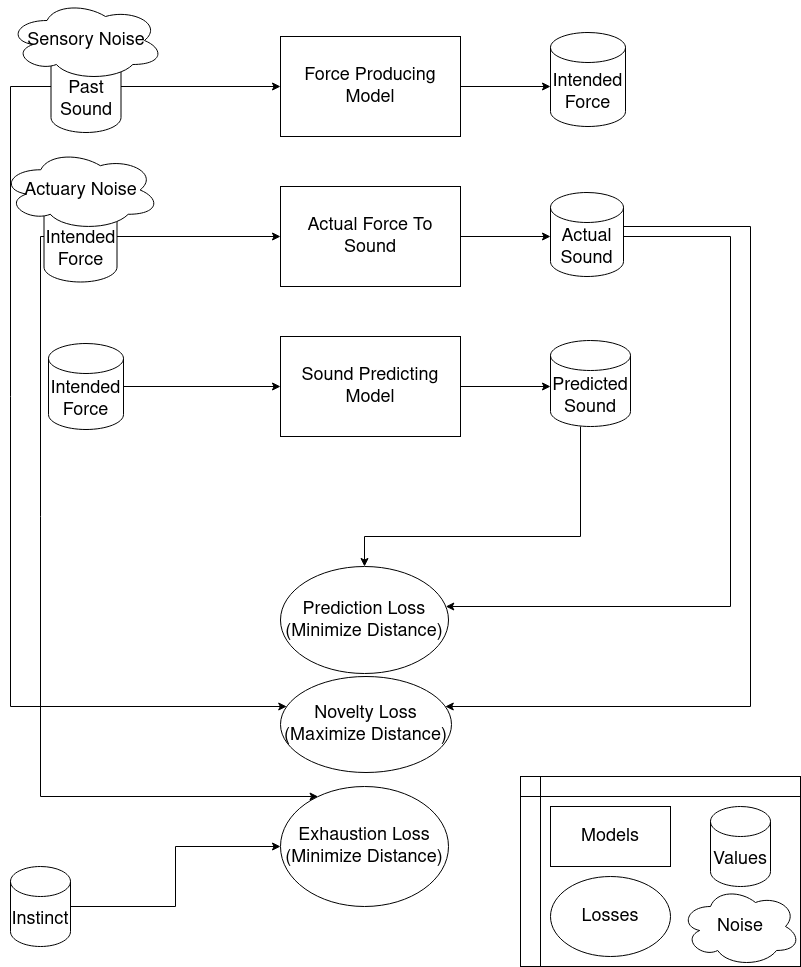

The diagram above was exported from draw.io. Its source (the exported page's mxGraphModel, read from the mxfile embedded in the PNG):
<mxGraphModel dx="1914" dy="1221" grid="0" gridSize="10" guides="1" tooltips="1" connect="1" arrows="1" fold="1" page="1" pageScale="1" pageWidth="850" pageHeight="1100" math="0" shadow="0">
  <root>
    <mxCell id="0" />
    <mxCell id="1" parent="0" />
    <mxCell id="SYg3MJpK57FfUuHqnVas-36" value="" style="shape=internalStorage;whiteSpace=wrap;html=1;backgroundOutline=1;fontSize=18;" vertex="1" parent="1">
      <mxGeometry x="570" y="910" width="280" height="190" as="geometry" />
    </mxCell>
    <mxCell id="SYg3MJpK57FfUuHqnVas-6" style="edgeStyle=orthogonalEdgeStyle;rounded=0;orthogonalLoop=1;jettySize=auto;html=1;fontSize=18;" edge="1" parent="1" source="SYg3MJpK57FfUuHqnVas-1">
      <mxGeometry relative="1" as="geometry">
        <mxPoint x="600" y="220" as="targetPoint" />
      </mxGeometry>
    </mxCell>
    <mxCell id="SYg3MJpK57FfUuHqnVas-1" value="Force Producing Model" style="rounded=0;whiteSpace=wrap;html=1;fontSize=18;" vertex="1" parent="1">
      <mxGeometry x="330" y="170" width="180" height="100" as="geometry" />
    </mxCell>
    <mxCell id="SYg3MJpK57FfUuHqnVas-26" style="edgeStyle=orthogonalEdgeStyle;rounded=0;orthogonalLoop=1;jettySize=auto;html=1;fontSize=18;" edge="1" parent="1" source="SYg3MJpK57FfUuHqnVas-3" target="SYg3MJpK57FfUuHqnVas-24">
      <mxGeometry relative="1" as="geometry">
        <Array as="points">
          <mxPoint x="60" y="220" />
          <mxPoint x="60" y="840" />
        </Array>
      </mxGeometry>
    </mxCell>
    <mxCell id="SYg3MJpK57FfUuHqnVas-40" style="edgeStyle=orthogonalEdgeStyle;rounded=0;orthogonalLoop=1;jettySize=auto;html=1;entryX=0;entryY=0.5;entryDx=0;entryDy=0;" edge="1" parent="1" source="SYg3MJpK57FfUuHqnVas-3" target="SYg3MJpK57FfUuHqnVas-1">
      <mxGeometry relative="1" as="geometry" />
    </mxCell>
    <mxCell id="SYg3MJpK57FfUuHqnVas-3" value="Past Sound" style="shape=cylinder3;whiteSpace=wrap;html=1;boundedLbl=1;backgroundOutline=1;size=15;fontSize=18;" vertex="1" parent="1">
      <mxGeometry x="100.5" y="174" width="70" height="92" as="geometry" />
    </mxCell>
    <mxCell id="SYg3MJpK57FfUuHqnVas-5" value="Sensory Noise" style="ellipse;shape=cloud;whiteSpace=wrap;html=1;fontSize=18;" vertex="1" parent="1">
      <mxGeometry x="57.5" y="134" width="156" height="80" as="geometry" />
    </mxCell>
    <mxCell id="SYg3MJpK57FfUuHqnVas-7" value="Intended Force" style="shape=cylinder3;whiteSpace=wrap;html=1;boundedLbl=1;backgroundOutline=1;size=15;fontSize=18;" vertex="1" parent="1">
      <mxGeometry x="600" y="166" width="75" height="94" as="geometry" />
    </mxCell>
    <mxCell id="SYg3MJpK57FfUuHqnVas-8" style="edgeStyle=orthogonalEdgeStyle;rounded=0;orthogonalLoop=1;jettySize=auto;html=1;fontSize=18;" edge="1" parent="1" source="SYg3MJpK57FfUuHqnVas-9">
      <mxGeometry relative="1" as="geometry">
        <mxPoint x="600" y="370" as="targetPoint" />
      </mxGeometry>
    </mxCell>
    <mxCell id="SYg3MJpK57FfUuHqnVas-9" value="Actual Force To Sound" style="rounded=0;whiteSpace=wrap;html=1;fontSize=18;" vertex="1" parent="1">
      <mxGeometry x="330" y="320" width="180" height="100" as="geometry" />
    </mxCell>
    <mxCell id="SYg3MJpK57FfUuHqnVas-30" style="edgeStyle=orthogonalEdgeStyle;rounded=0;orthogonalLoop=1;jettySize=auto;html=1;fontSize=18;" edge="1" parent="1" source="SYg3MJpK57FfUuHqnVas-11" target="SYg3MJpK57FfUuHqnVas-27">
      <mxGeometry relative="1" as="geometry">
        <Array as="points">
          <mxPoint x="90" y="370" />
          <mxPoint x="90" y="930" />
        </Array>
      </mxGeometry>
    </mxCell>
    <mxCell id="SYg3MJpK57FfUuHqnVas-41" style="edgeStyle=orthogonalEdgeStyle;rounded=0;orthogonalLoop=1;jettySize=auto;html=1;" edge="1" parent="1" source="SYg3MJpK57FfUuHqnVas-11" target="SYg3MJpK57FfUuHqnVas-9">
      <mxGeometry relative="1" as="geometry" />
    </mxCell>
    <mxCell id="SYg3MJpK57FfUuHqnVas-11" value="Intended Force" style="shape=cylinder3;whiteSpace=wrap;html=1;boundedLbl=1;backgroundOutline=1;size=15;fontSize=18;" vertex="1" parent="1">
      <mxGeometry x="93.5" y="324.5" width="73" height="91" as="geometry" />
    </mxCell>
    <mxCell id="SYg3MJpK57FfUuHqnVas-12" value="Actuary Noise" style="ellipse;shape=cloud;whiteSpace=wrap;html=1;fontSize=18;" vertex="1" parent="1">
      <mxGeometry x="50.5" y="283" width="159" height="81" as="geometry" />
    </mxCell>
    <mxCell id="SYg3MJpK57FfUuHqnVas-21" style="edgeStyle=orthogonalEdgeStyle;rounded=0;orthogonalLoop=1;jettySize=auto;html=1;fontSize=18;" edge="1" parent="1" source="SYg3MJpK57FfUuHqnVas-13" target="SYg3MJpK57FfUuHqnVas-20">
      <mxGeometry relative="1" as="geometry">
        <Array as="points">
          <mxPoint x="780" y="370" />
          <mxPoint x="780" y="740" />
        </Array>
      </mxGeometry>
    </mxCell>
    <mxCell id="SYg3MJpK57FfUuHqnVas-25" style="edgeStyle=orthogonalEdgeStyle;rounded=0;orthogonalLoop=1;jettySize=auto;html=1;fontSize=18;" edge="1" parent="1" source="SYg3MJpK57FfUuHqnVas-13" target="SYg3MJpK57FfUuHqnVas-24">
      <mxGeometry relative="1" as="geometry">
        <Array as="points">
          <mxPoint x="800" y="360" />
          <mxPoint x="800" y="840" />
        </Array>
      </mxGeometry>
    </mxCell>
    <mxCell id="SYg3MJpK57FfUuHqnVas-13" value="Actual Sound" style="shape=cylinder3;whiteSpace=wrap;html=1;boundedLbl=1;backgroundOutline=1;size=15;fontSize=18;" vertex="1" parent="1">
      <mxGeometry x="600" y="326" width="73" height="84" as="geometry" />
    </mxCell>
    <mxCell id="SYg3MJpK57FfUuHqnVas-14" style="edgeStyle=orthogonalEdgeStyle;rounded=0;orthogonalLoop=1;jettySize=auto;html=1;fontSize=18;" edge="1" parent="1" source="SYg3MJpK57FfUuHqnVas-15">
      <mxGeometry relative="1" as="geometry">
        <mxPoint x="600" y="520" as="targetPoint" />
      </mxGeometry>
    </mxCell>
    <mxCell id="SYg3MJpK57FfUuHqnVas-15" value="Sound Predicting Model" style="rounded=0;whiteSpace=wrap;html=1;fontSize=18;" vertex="1" parent="1">
      <mxGeometry x="330" y="470" width="180" height="100" as="geometry" />
    </mxCell>
    <mxCell id="SYg3MJpK57FfUuHqnVas-16" style="edgeStyle=orthogonalEdgeStyle;rounded=0;orthogonalLoop=1;jettySize=auto;html=1;entryX=0;entryY=0.5;entryDx=0;entryDy=0;fontSize=18;" edge="1" parent="1" source="SYg3MJpK57FfUuHqnVas-17" target="SYg3MJpK57FfUuHqnVas-15">
      <mxGeometry relative="1" as="geometry" />
    </mxCell>
    <mxCell id="SYg3MJpK57FfUuHqnVas-17" value="Intended Force" style="shape=cylinder3;whiteSpace=wrap;html=1;boundedLbl=1;backgroundOutline=1;size=15;fontSize=18;" vertex="1" parent="1">
      <mxGeometry x="98" y="477" width="75" height="86" as="geometry" />
    </mxCell>
    <mxCell id="SYg3MJpK57FfUuHqnVas-22" style="edgeStyle=orthogonalEdgeStyle;rounded=0;orthogonalLoop=1;jettySize=auto;html=1;entryX=0.5;entryY=0;entryDx=0;entryDy=0;fontSize=18;" edge="1" parent="1" source="SYg3MJpK57FfUuHqnVas-19" target="SYg3MJpK57FfUuHqnVas-20">
      <mxGeometry relative="1" as="geometry">
        <Array as="points">
          <mxPoint x="630" y="670" />
          <mxPoint x="414" y="670" />
        </Array>
      </mxGeometry>
    </mxCell>
    <mxCell id="SYg3MJpK57FfUuHqnVas-19" value="Predicted Sound" style="shape=cylinder3;whiteSpace=wrap;html=1;boundedLbl=1;backgroundOutline=1;size=15;fontSize=18;" vertex="1" parent="1">
      <mxGeometry x="600" y="474" width="80" height="86" as="geometry" />
    </mxCell>
    <mxCell id="SYg3MJpK57FfUuHqnVas-20" value="Prediction Loss (Minimize Distance)" style="ellipse;whiteSpace=wrap;html=1;fontSize=18;" vertex="1" parent="1">
      <mxGeometry x="330" y="700" width="168" height="107" as="geometry" />
    </mxCell>
    <mxCell id="SYg3MJpK57FfUuHqnVas-24" value="Novelty Loss (Maximize Distance)" style="ellipse;whiteSpace=wrap;html=1;fontSize=18;" vertex="1" parent="1">
      <mxGeometry x="330" y="810" width="171" height="96" as="geometry" />
    </mxCell>
    <mxCell id="SYg3MJpK57FfUuHqnVas-27" value="Exhaustion Loss (Minimize Distance)" style="ellipse;whiteSpace=wrap;html=1;fontSize=18;" vertex="1" parent="1">
      <mxGeometry x="330" y="920" width="168" height="120" as="geometry" />
    </mxCell>
    <mxCell id="SYg3MJpK57FfUuHqnVas-29" style="edgeStyle=orthogonalEdgeStyle;rounded=0;orthogonalLoop=1;jettySize=auto;html=1;fontSize=18;" edge="1" parent="1" source="SYg3MJpK57FfUuHqnVas-28" target="SYg3MJpK57FfUuHqnVas-27">
      <mxGeometry relative="1" as="geometry" />
    </mxCell>
    <mxCell id="SYg3MJpK57FfUuHqnVas-28" value="Instinct" style="shape=cylinder3;whiteSpace=wrap;html=1;boundedLbl=1;backgroundOutline=1;size=15;fontSize=18;" vertex="1" parent="1">
      <mxGeometry x="60" y="1000" width="60" height="80" as="geometry" />
    </mxCell>
    <mxCell id="SYg3MJpK57FfUuHqnVas-35" value="Models" style="rounded=0;whiteSpace=wrap;html=1;fontSize=18;" vertex="1" parent="1">
      <mxGeometry x="600" y="940" width="120" height="60" as="geometry" />
    </mxCell>
    <mxCell id="SYg3MJpK57FfUuHqnVas-37" value="Losses" style="ellipse;whiteSpace=wrap;html=1;fontSize=18;" vertex="1" parent="1">
      <mxGeometry x="600" y="1010" width="120" height="80" as="geometry" />
    </mxCell>
    <mxCell id="SYg3MJpK57FfUuHqnVas-38" value="Values" style="shape=cylinder3;whiteSpace=wrap;html=1;boundedLbl=1;backgroundOutline=1;size=15;fontSize=18;" vertex="1" parent="1">
      <mxGeometry x="760" y="940" width="60" height="80" as="geometry" />
    </mxCell>
    <mxCell id="SYg3MJpK57FfUuHqnVas-39" value="Noise" style="ellipse;shape=cloud;whiteSpace=wrap;html=1;fontSize=18;" vertex="1" parent="1">
      <mxGeometry x="730" y="1020" width="120" height="80" as="geometry" />
    </mxCell>
  </root>
</mxGraphModel>